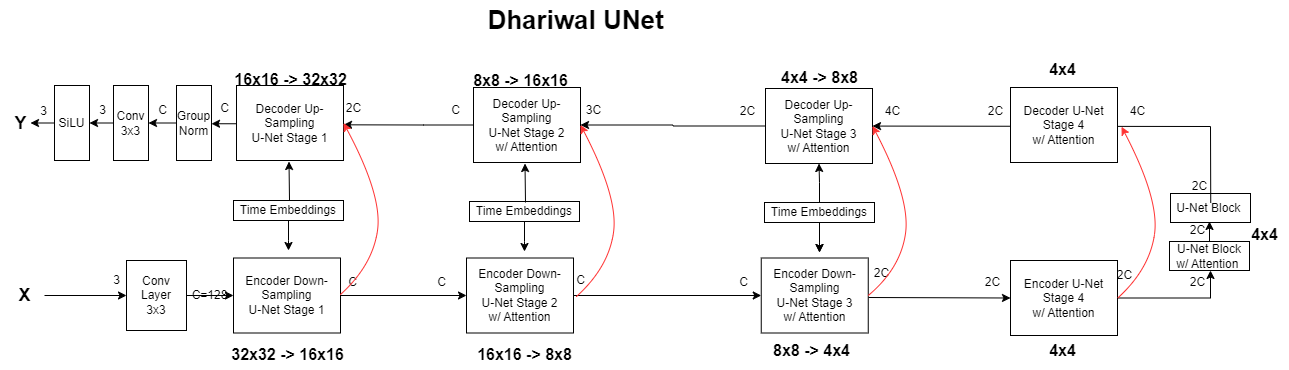

The diagram above was exported from draw.io. Its source (the exported page's mxGraphModel, read from the mxfile embedded in the PNG):
<mxGraphModel dx="1050" dy="2228" grid="1" gridSize="10" guides="1" tooltips="1" connect="1" arrows="1" fold="1" page="1" pageScale="1" pageWidth="2336" pageHeight="1654" math="0" shadow="0">
  <root>
    <mxCell id="0" />
    <mxCell id="1" parent="0" />
    <mxCell id="ViDKcHoM5Kel-DwzMffO-1" style="edgeStyle=orthogonalEdgeStyle;rounded=0;orthogonalLoop=1;jettySize=auto;html=1;" edge="1" parent="1" source="ViDKcHoM5Kel-DwzMffO-2" target="ViDKcHoM5Kel-DwzMffO-4">
      <mxGeometry relative="1" as="geometry" />
    </mxCell>
    <mxCell id="ViDKcHoM5Kel-DwzMffO-2" value="Conv Layer&lt;br&gt;3x3" style="rounded=0;whiteSpace=wrap;html=1;" vertex="1" parent="1">
      <mxGeometry x="146" y="50" width="60" height="70" as="geometry" />
    </mxCell>
    <mxCell id="ViDKcHoM5Kel-DwzMffO-3" style="edgeStyle=orthogonalEdgeStyle;rounded=0;orthogonalLoop=1;jettySize=auto;html=1;entryX=0;entryY=0.5;entryDx=0;entryDy=0;" edge="1" parent="1" source="ViDKcHoM5Kel-DwzMffO-4" target="ViDKcHoM5Kel-DwzMffO-13">
      <mxGeometry relative="1" as="geometry">
        <mxPoint x="420" y="85" as="targetPoint" />
      </mxGeometry>
    </mxCell>
    <mxCell id="ViDKcHoM5Kel-DwzMffO-4" value="Encoder Down-Sampling &lt;br&gt;U-Net Stage 1&lt;br&gt;" style="rounded=0;whiteSpace=wrap;html=1;" vertex="1" parent="1">
      <mxGeometry x="253" y="47.5" width="107" height="75" as="geometry" />
    </mxCell>
    <mxCell id="ViDKcHoM5Kel-DwzMffO-5" style="edgeStyle=orthogonalEdgeStyle;rounded=0;orthogonalLoop=1;jettySize=auto;html=1;" edge="1" parent="1" source="ViDKcHoM5Kel-DwzMffO-6">
      <mxGeometry relative="1" as="geometry">
        <mxPoint x="308" y="40" as="targetPoint" />
      </mxGeometry>
    </mxCell>
    <mxCell id="ViDKcHoM5Kel-DwzMffO-6" value="Time Embeddings" style="rounded=0;whiteSpace=wrap;html=1;" vertex="1" parent="1">
      <mxGeometry x="253" y="-10" width="110" height="20" as="geometry" />
    </mxCell>
    <mxCell id="ViDKcHoM5Kel-DwzMffO-7" style="edgeStyle=orthogonalEdgeStyle;rounded=0;orthogonalLoop=1;jettySize=auto;html=1;" edge="1" parent="1" source="ViDKcHoM5Kel-DwzMffO-8" target="ViDKcHoM5Kel-DwzMffO-2">
      <mxGeometry relative="1" as="geometry" />
    </mxCell>
    <mxCell id="ViDKcHoM5Kel-DwzMffO-8" value="&lt;b&gt;&lt;font style=&quot;font-size: 18px;&quot;&gt;X&lt;/font&gt;&lt;/b&gt;" style="text;html=1;align=center;verticalAlign=middle;resizable=0;points=[];autosize=1;strokeColor=none;fillColor=none;" vertex="1" parent="1">
      <mxGeometry x="24" y="65" width="40" height="40" as="geometry" />
    </mxCell>
    <mxCell id="ViDKcHoM5Kel-DwzMffO-9" value="3" style="text;html=1;align=center;verticalAlign=middle;resizable=0;points=[];autosize=1;strokeColor=none;fillColor=none;" vertex="1" parent="1">
      <mxGeometry x="121" y="55" width="30" height="30" as="geometry" />
    </mxCell>
    <mxCell id="ViDKcHoM5Kel-DwzMffO-10" value="C=128" style="text;html=1;align=center;verticalAlign=middle;resizable=0;points=[];autosize=1;strokeColor=none;fillColor=none;" vertex="1" parent="1">
      <mxGeometry x="199" y="70" width="60" height="30" as="geometry" />
    </mxCell>
    <mxCell id="ViDKcHoM5Kel-DwzMffO-11" value="C" style="text;html=1;align=center;verticalAlign=middle;resizable=0;points=[];autosize=1;strokeColor=none;fillColor=none;" vertex="1" parent="1">
      <mxGeometry x="357" y="57" width="30" height="30" as="geometry" />
    </mxCell>
    <mxCell id="ViDKcHoM5Kel-DwzMffO-12" style="edgeStyle=orthogonalEdgeStyle;rounded=0;orthogonalLoop=1;jettySize=auto;html=1;entryX=0;entryY=0.5;entryDx=0;entryDy=0;" edge="1" parent="1" source="ViDKcHoM5Kel-DwzMffO-13" target="ViDKcHoM5Kel-DwzMffO-18">
      <mxGeometry relative="1" as="geometry">
        <mxPoint x="667.9999999999999" y="86" as="targetPoint" />
      </mxGeometry>
    </mxCell>
    <mxCell id="ViDKcHoM5Kel-DwzMffO-13" value="Encoder Down-Sampling &lt;br&gt;U-Net Stage 2&lt;br&gt;w/ Attention" style="rounded=0;whiteSpace=wrap;html=1;" vertex="1" parent="1">
      <mxGeometry x="486" y="47.5" width="107" height="75" as="geometry" />
    </mxCell>
    <mxCell id="ViDKcHoM5Kel-DwzMffO-14" style="edgeStyle=orthogonalEdgeStyle;rounded=0;orthogonalLoop=1;jettySize=auto;html=1;" edge="1" parent="1" source="ViDKcHoM5Kel-DwzMffO-15">
      <mxGeometry relative="1" as="geometry">
        <mxPoint x="543.9999999999999" y="41" as="targetPoint" />
      </mxGeometry>
    </mxCell>
    <mxCell id="ViDKcHoM5Kel-DwzMffO-15" value="Time Embeddings" style="rounded=0;whiteSpace=wrap;html=1;" vertex="1" parent="1">
      <mxGeometry x="489" y="-9" width="110" height="20" as="geometry" />
    </mxCell>
    <mxCell id="ViDKcHoM5Kel-DwzMffO-16" value="C" style="text;html=1;align=center;verticalAlign=middle;resizable=0;points=[];autosize=1;strokeColor=none;fillColor=none;" vertex="1" parent="1">
      <mxGeometry x="446" y="57" width="30" height="30" as="geometry" />
    </mxCell>
    <mxCell id="ViDKcHoM5Kel-DwzMffO-17" value="C" style="text;html=1;align=center;verticalAlign=middle;resizable=0;points=[];autosize=1;strokeColor=none;fillColor=none;" vertex="1" parent="1">
      <mxGeometry x="585.25" y="55" width="30" height="30" as="geometry" />
    </mxCell>
    <mxCell id="ViDKcHoM5Kel-DwzMffO-18" value="Encoder Down-Sampling &lt;br&gt;U-Net Stage 3&lt;br&gt;w/ Attention" style="rounded=0;whiteSpace=wrap;html=1;" vertex="1" parent="1">
      <mxGeometry x="780.75" y="47.5" width="107" height="75" as="geometry" />
    </mxCell>
    <mxCell id="ViDKcHoM5Kel-DwzMffO-19" style="edgeStyle=orthogonalEdgeStyle;rounded=0;orthogonalLoop=1;jettySize=auto;html=1;" edge="1" parent="1" source="ViDKcHoM5Kel-DwzMffO-20">
      <mxGeometry relative="1" as="geometry">
        <mxPoint x="839.0000000000005" y="42.00000000000023" as="targetPoint" />
      </mxGeometry>
    </mxCell>
    <mxCell id="ViDKcHoM5Kel-DwzMffO-20" value="Time Embeddings" style="rounded=0;whiteSpace=wrap;html=1;" vertex="1" parent="1">
      <mxGeometry x="784" y="-8" width="110" height="20" as="geometry" />
    </mxCell>
    <mxCell id="ViDKcHoM5Kel-DwzMffO-21" value="C" style="text;html=1;align=center;verticalAlign=middle;resizable=0;points=[];autosize=1;strokeColor=none;fillColor=none;" vertex="1" parent="1">
      <mxGeometry x="747.5" y="57" width="30" height="30" as="geometry" />
    </mxCell>
    <mxCell id="ViDKcHoM5Kel-DwzMffO-22" value="2C" style="text;html=1;align=center;verticalAlign=middle;resizable=0;points=[];autosize=1;strokeColor=none;fillColor=none;" vertex="1" parent="1">
      <mxGeometry x="880.75" y="47.5" width="40" height="30" as="geometry" />
    </mxCell>
    <mxCell id="ViDKcHoM5Kel-DwzMffO-23" style="edgeStyle=orthogonalEdgeStyle;rounded=0;orthogonalLoop=1;jettySize=auto;html=1;" edge="1" parent="1" source="ViDKcHoM5Kel-DwzMffO-24">
      <mxGeometry relative="1" as="geometry">
        <mxPoint x="1229" y="11" as="targetPoint" />
      </mxGeometry>
    </mxCell>
    <mxCell id="ViDKcHoM5Kel-DwzMffO-24" value="U-Net Block w/ Attention&amp;nbsp;" style="rounded=0;whiteSpace=wrap;html=1;" vertex="1" parent="1">
      <mxGeometry x="1189" y="31" width="80" height="29" as="geometry" />
    </mxCell>
    <mxCell id="ViDKcHoM5Kel-DwzMffO-25" value="U-Net Block&amp;nbsp;" style="rounded=0;whiteSpace=wrap;html=1;" vertex="1" parent="1">
      <mxGeometry x="1190" y="-17" width="80" height="29" as="geometry" />
    </mxCell>
    <mxCell id="ViDKcHoM5Kel-DwzMffO-26" value="" style="endArrow=classic;html=1;rounded=0;exitX=0.781;exitY=1.05;exitDx=0;exitDy=0;exitPerimeter=0;" edge="1" parent="1" source="ViDKcHoM5Kel-DwzMffO-28" target="ViDKcHoM5Kel-DwzMffO-34">
      <mxGeometry width="50" height="50" relative="1" as="geometry">
        <mxPoint x="1051" y="2.0000000000002274" as="sourcePoint" />
        <mxPoint x="900" y="-91" as="targetPoint" />
        <Array as="points">
          <mxPoint x="1230" y="-84" />
        </Array>
      </mxGeometry>
    </mxCell>
    <mxCell id="ViDKcHoM5Kel-DwzMffO-27" value="2C" style="text;html=1;align=center;verticalAlign=middle;resizable=0;points=[];autosize=1;strokeColor=none;fillColor=none;" vertex="1" parent="1">
      <mxGeometry x="1123.5" y="50" width="40" height="30" as="geometry" />
    </mxCell>
    <mxCell id="ViDKcHoM5Kel-DwzMffO-28" value="2C" style="text;html=1;align=center;verticalAlign=middle;resizable=0;points=[];autosize=1;strokeColor=none;fillColor=none;" vertex="1" parent="1">
      <mxGeometry x="1199" y="-39" width="40" height="30" as="geometry" />
    </mxCell>
    <mxCell id="ViDKcHoM5Kel-DwzMffO-29" style="edgeStyle=orthogonalEdgeStyle;rounded=0;orthogonalLoop=1;jettySize=auto;html=1;entryX=0;entryY=0.5;entryDx=0;entryDy=0;" edge="1" parent="1" target="ViDKcHoM5Kel-DwzMffO-67">
      <mxGeometry relative="1" as="geometry">
        <mxPoint x="980" y="87" as="targetPoint" />
        <mxPoint x="888.0000000000002" y="87" as="sourcePoint" />
      </mxGeometry>
    </mxCell>
    <mxCell id="ViDKcHoM5Kel-DwzMffO-30" style="edgeStyle=orthogonalEdgeStyle;rounded=0;orthogonalLoop=1;jettySize=auto;html=1;" edge="1" parent="1" source="ViDKcHoM5Kel-DwzMffO-32">
      <mxGeometry relative="1" as="geometry">
        <mxPoint x="839.0000000000007" y="42.00000000000023" as="targetPoint" />
      </mxGeometry>
    </mxCell>
    <mxCell id="ViDKcHoM5Kel-DwzMffO-31" style="edgeStyle=orthogonalEdgeStyle;rounded=0;orthogonalLoop=1;jettySize=auto;html=1;" edge="1" parent="1" source="ViDKcHoM5Kel-DwzMffO-32" target="ViDKcHoM5Kel-DwzMffO-34">
      <mxGeometry relative="1" as="geometry" />
    </mxCell>
    <mxCell id="ViDKcHoM5Kel-DwzMffO-32" value="Time Embeddings" style="rounded=0;whiteSpace=wrap;html=1;" vertex="1" parent="1">
      <mxGeometry x="784" y="-8" width="110" height="20" as="geometry" />
    </mxCell>
    <mxCell id="ViDKcHoM5Kel-DwzMffO-33" style="edgeStyle=orthogonalEdgeStyle;orthogonalLoop=1;jettySize=auto;html=1;strokeColor=#000000;rounded=0;entryX=1;entryY=0.5;entryDx=0;entryDy=0;" edge="1" parent="1" source="ViDKcHoM5Kel-DwzMffO-34" target="ViDKcHoM5Kel-DwzMffO-39">
      <mxGeometry relative="1" as="geometry">
        <mxPoint x="692" y="-84" as="targetPoint" />
      </mxGeometry>
    </mxCell>
    <mxCell id="ViDKcHoM5Kel-DwzMffO-34" value="Decoder Up-Sampling &lt;br&gt;U-Net Stage 3&lt;br&gt;w/ Attention" style="rounded=0;whiteSpace=wrap;html=1;" vertex="1" parent="1">
      <mxGeometry x="785" y="-122" width="107" height="75" as="geometry" />
    </mxCell>
    <mxCell id="ViDKcHoM5Kel-DwzMffO-35" value="2C" style="text;html=1;align=center;verticalAlign=middle;resizable=0;points=[];autosize=1;strokeColor=none;fillColor=none;" vertex="1" parent="1">
      <mxGeometry x="747" y="-114" width="40" height="30" as="geometry" />
    </mxCell>
    <mxCell id="ViDKcHoM5Kel-DwzMffO-36" value="4C" style="text;html=1;align=center;verticalAlign=middle;resizable=0;points=[];autosize=1;strokeColor=none;fillColor=none;" vertex="1" parent="1">
      <mxGeometry x="892" y="-114" width="40" height="30" as="geometry" />
    </mxCell>
    <mxCell id="ViDKcHoM5Kel-DwzMffO-37" value="" style="endArrow=classic;html=1;exitX=1;exitY=0.5;exitDx=0;exitDy=0;curved=1;entryX=1;entryY=0.5;entryDx=0;entryDy=0;strokeColor=#FF3333;" edge="1" parent="1" source="ViDKcHoM5Kel-DwzMffO-18" target="ViDKcHoM5Kel-DwzMffO-34">
      <mxGeometry width="50" height="50" relative="1" as="geometry">
        <mxPoint x="810" y="138" as="sourcePoint" />
        <mxPoint x="930" y="8" as="targetPoint" />
        <Array as="points">
          <mxPoint x="920" y="58" />
          <mxPoint x="930" y="-12" />
        </Array>
      </mxGeometry>
    </mxCell>
    <mxCell id="ViDKcHoM5Kel-DwzMffO-38" style="edgeStyle=orthogonalEdgeStyle;orthogonalLoop=1;jettySize=auto;html=1;strokeColor=#000000;rounded=0;entryX=0.25;entryY=1.044;entryDx=0;entryDy=0;entryPerimeter=0;" edge="1" parent="1" source="ViDKcHoM5Kel-DwzMffO-39" target="ViDKcHoM5Kel-DwzMffO-46">
      <mxGeometry relative="1" as="geometry">
        <mxPoint x="416" y="-85" as="targetPoint" />
      </mxGeometry>
    </mxCell>
    <mxCell id="ViDKcHoM5Kel-DwzMffO-39" value="Decoder Up-Sampling &lt;br&gt;U-Net Stage 2&lt;br&gt;w/ Attention" style="rounded=0;whiteSpace=wrap;html=1;" vertex="1" parent="1">
      <mxGeometry x="493" y="-123" width="107" height="75" as="geometry" />
    </mxCell>
    <mxCell id="ViDKcHoM5Kel-DwzMffO-40" value="C" style="text;html=1;align=center;verticalAlign=middle;resizable=0;points=[];autosize=1;strokeColor=none;fillColor=none;" vertex="1" parent="1">
      <mxGeometry x="460" y="-115" width="30" height="30" as="geometry" />
    </mxCell>
    <mxCell id="ViDKcHoM5Kel-DwzMffO-41" value="" style="endArrow=classic;html=1;exitX=1;exitY=0.5;exitDx=0;exitDy=0;curved=1;entryX=1;entryY=0.5;entryDx=0;entryDy=0;strokeColor=#FF3333;" edge="1" parent="1" target="ViDKcHoM5Kel-DwzMffO-39">
      <mxGeometry width="50" height="50" relative="1" as="geometry">
        <mxPoint x="596" y="86" as="sourcePoint" />
        <mxPoint x="638" y="7" as="targetPoint" />
        <Array as="points">
          <mxPoint x="628" y="57" />
          <mxPoint x="638" y="-13" />
        </Array>
      </mxGeometry>
    </mxCell>
    <mxCell id="ViDKcHoM5Kel-DwzMffO-42" style="edgeStyle=orthogonalEdgeStyle;rounded=0;orthogonalLoop=1;jettySize=auto;html=1;" edge="1" parent="1">
      <mxGeometry relative="1" as="geometry">
        <mxPoint x="545" y="-8" as="sourcePoint" />
        <mxPoint x="544.5000000000002" y="-47" as="targetPoint" />
      </mxGeometry>
    </mxCell>
    <mxCell id="ViDKcHoM5Kel-DwzMffO-43" style="edgeStyle=orthogonalEdgeStyle;rounded=0;orthogonalLoop=1;jettySize=auto;html=1;exitX=0;exitY=0.75;exitDx=0;exitDy=0;entryX=1;entryY=0.75;entryDx=0;entryDy=0;strokeColor=#000000;fontSize=18;" edge="1" parent="1">
      <mxGeometry relative="1" as="geometry">
        <mxPoint x="256" y="-86.75" as="sourcePoint" />
        <mxPoint x="231.0000000000001" y="-86.75" as="targetPoint" />
      </mxGeometry>
    </mxCell>
    <mxCell id="ViDKcHoM5Kel-DwzMffO-44" value="Decoder Up-Sampling &lt;br&gt;U-Net Stage 1" style="rounded=0;whiteSpace=wrap;html=1;" vertex="1" parent="1">
      <mxGeometry x="256" y="-125" width="107" height="75" as="geometry" />
    </mxCell>
    <mxCell id="ViDKcHoM5Kel-DwzMffO-45" value="C" style="text;html=1;align=center;verticalAlign=middle;resizable=0;points=[];autosize=1;strokeColor=none;fillColor=none;" vertex="1" parent="1">
      <mxGeometry x="229" y="-117" width="30" height="30" as="geometry" />
    </mxCell>
    <mxCell id="ViDKcHoM5Kel-DwzMffO-46" value="2C" style="text;html=1;align=center;verticalAlign=middle;resizable=0;points=[];autosize=1;strokeColor=none;fillColor=none;" vertex="1" parent="1">
      <mxGeometry x="353" y="-117" width="40" height="30" as="geometry" />
    </mxCell>
    <mxCell id="ViDKcHoM5Kel-DwzMffO-47" value="" style="endArrow=classic;html=1;exitX=1;exitY=0.5;exitDx=0;exitDy=0;curved=1;entryX=1;entryY=0.5;entryDx=0;entryDy=0;strokeColor=#FF3333;" edge="1" parent="1" target="ViDKcHoM5Kel-DwzMffO-44">
      <mxGeometry width="50" height="50" relative="1" as="geometry">
        <mxPoint x="360" y="84" as="sourcePoint" />
        <mxPoint x="402" y="5" as="targetPoint" />
        <Array as="points">
          <mxPoint x="392" y="55" />
          <mxPoint x="402" y="-15" />
        </Array>
      </mxGeometry>
    </mxCell>
    <mxCell id="ViDKcHoM5Kel-DwzMffO-48" style="edgeStyle=orthogonalEdgeStyle;rounded=0;orthogonalLoop=1;jettySize=auto;html=1;" edge="1" parent="1">
      <mxGeometry relative="1" as="geometry">
        <mxPoint x="309" y="-10" as="sourcePoint" />
        <mxPoint x="308.5000000000002" y="-49" as="targetPoint" />
      </mxGeometry>
    </mxCell>
    <mxCell id="ViDKcHoM5Kel-DwzMffO-49" style="edgeStyle=orthogonalEdgeStyle;rounded=0;orthogonalLoop=1;jettySize=auto;html=1;exitX=0;exitY=0.5;exitDx=0;exitDy=0;entryX=1;entryY=0.5;entryDx=0;entryDy=0;strokeColor=#000000;fontSize=18;" edge="1" parent="1" source="ViDKcHoM5Kel-DwzMffO-50" target="ViDKcHoM5Kel-DwzMffO-52">
      <mxGeometry relative="1" as="geometry" />
    </mxCell>
    <mxCell id="ViDKcHoM5Kel-DwzMffO-50" value="Group Norm" style="rounded=0;whiteSpace=wrap;html=1;" vertex="1" parent="1">
      <mxGeometry x="196" y="-125" width="35" height="75" as="geometry" />
    </mxCell>
    <mxCell id="ViDKcHoM5Kel-DwzMffO-51" style="edgeStyle=orthogonalEdgeStyle;rounded=0;orthogonalLoop=1;jettySize=auto;html=1;exitX=0;exitY=0.5;exitDx=0;exitDy=0;entryX=1;entryY=0.5;entryDx=0;entryDy=0;strokeColor=#000000;fontSize=18;" edge="1" parent="1" source="ViDKcHoM5Kel-DwzMffO-52" target="ViDKcHoM5Kel-DwzMffO-54">
      <mxGeometry relative="1" as="geometry" />
    </mxCell>
    <mxCell id="ViDKcHoM5Kel-DwzMffO-52" value="Conv&lt;br&gt;3x3" style="rounded=0;whiteSpace=wrap;html=1;" vertex="1" parent="1">
      <mxGeometry x="133" y="-125" width="35" height="75" as="geometry" />
    </mxCell>
    <mxCell id="ViDKcHoM5Kel-DwzMffO-53" style="edgeStyle=orthogonalEdgeStyle;rounded=0;orthogonalLoop=1;jettySize=auto;html=1;strokeColor=#000000;" edge="1" parent="1" source="ViDKcHoM5Kel-DwzMffO-54">
      <mxGeometry relative="1" as="geometry">
        <mxPoint x="50" y="-87.5" as="targetPoint" />
      </mxGeometry>
    </mxCell>
    <mxCell id="ViDKcHoM5Kel-DwzMffO-54" value="SiLU" style="rounded=0;whiteSpace=wrap;html=1;" vertex="1" parent="1">
      <mxGeometry x="74" y="-125" width="35" height="75" as="geometry" />
    </mxCell>
    <mxCell id="ViDKcHoM5Kel-DwzMffO-55" value="&lt;b&gt;&lt;font style=&quot;font-size: 18px;&quot;&gt;Y&lt;/font&gt;&lt;/b&gt;" style="text;html=1;align=center;verticalAlign=middle;resizable=0;points=[];autosize=1;strokeColor=none;fillColor=none;" vertex="1" parent="1">
      <mxGeometry x="20" y="-107.5" width="40" height="40" as="geometry" />
    </mxCell>
    <mxCell id="ViDKcHoM5Kel-DwzMffO-56" value="C" style="text;html=1;align=center;verticalAlign=middle;resizable=0;points=[];autosize=1;strokeColor=none;fillColor=none;" vertex="1" parent="1">
      <mxGeometry x="167" y="-115" width="30" height="30" as="geometry" />
    </mxCell>
    <mxCell id="ViDKcHoM5Kel-DwzMffO-57" value="3" style="text;html=1;align=center;verticalAlign=middle;resizable=0;points=[];autosize=1;strokeColor=none;fillColor=none;" vertex="1" parent="1">
      <mxGeometry x="107" y="-115" width="30" height="30" as="geometry" />
    </mxCell>
    <mxCell id="ViDKcHoM5Kel-DwzMffO-58" value="3" style="text;html=1;align=center;verticalAlign=middle;resizable=0;points=[];autosize=1;strokeColor=none;fillColor=none;" vertex="1" parent="1">
      <mxGeometry x="48" y="-114" width="30" height="30" as="geometry" />
    </mxCell>
    <mxCell id="ViDKcHoM5Kel-DwzMffO-59" value="&lt;font color=&quot;#000000&quot; style=&quot;font-size: 16px;&quot;&gt;&lt;b&gt;32x32 -&amp;gt; 16x16&lt;/b&gt;&lt;/font&gt;" style="text;html=1;align=center;verticalAlign=middle;resizable=0;points=[];autosize=1;strokeColor=none;fillColor=none;fontSize=25;fontColor=#FFD966;" vertex="1" parent="1">
      <mxGeometry x="236.5" y="120" width="140" height="40" as="geometry" />
    </mxCell>
    <mxCell id="ViDKcHoM5Kel-DwzMffO-60" value="&lt;font color=&quot;#000000&quot; style=&quot;font-size: 16px;&quot;&gt;&lt;b&gt;16x16 -&amp;gt; 8x8&lt;/b&gt;&lt;/font&gt;" style="text;html=1;align=center;verticalAlign=middle;resizable=0;points=[];autosize=1;strokeColor=none;fillColor=none;fontSize=25;fontColor=#FFD966;" vertex="1" parent="1">
      <mxGeometry x="484" y="120" width="120" height="40" as="geometry" />
    </mxCell>
    <mxCell id="ViDKcHoM5Kel-DwzMffO-61" value="&lt;b style=&quot;color: rgb(0, 0, 0); font-size: 16px;&quot;&gt;8x8 -&amp;gt; 4x4&lt;/b&gt;" style="text;html=1;align=center;verticalAlign=middle;resizable=0;points=[];autosize=1;strokeColor=none;fillColor=none;fontSize=25;fontColor=#FFD966;" vertex="1" parent="1">
      <mxGeometry x="780.75" y="116.25" width="100" height="40" as="geometry" />
    </mxCell>
    <mxCell id="ViDKcHoM5Kel-DwzMffO-62" value="&lt;b style=&quot;color: rgb(0, 0, 0); font-size: 16px;&quot;&gt;4x4 -&amp;gt; 8x8&lt;/b&gt;" style="text;html=1;align=center;verticalAlign=middle;resizable=0;points=[];autosize=1;strokeColor=none;fillColor=none;fontSize=25;fontColor=#FFD966;" vertex="1" parent="1">
      <mxGeometry x="789" y="-157" width="100" height="40" as="geometry" />
    </mxCell>
    <mxCell id="ViDKcHoM5Kel-DwzMffO-63" value="&lt;font color=&quot;#000000&quot; style=&quot;font-size: 16px;&quot;&gt;&lt;b&gt;8x8 -&amp;gt;&amp;nbsp;&lt;/b&gt;&lt;/font&gt;&lt;b style=&quot;color: rgb(0, 0, 0); font-size: 16px;&quot;&gt;16x16&lt;/b&gt;" style="text;html=1;align=center;verticalAlign=middle;resizable=0;points=[];autosize=1;strokeColor=none;fillColor=none;fontSize=25;fontColor=#FFD966;" vertex="1" parent="1">
      <mxGeometry x="479.5" y="-154" width="120" height="40" as="geometry" />
    </mxCell>
    <mxCell id="ViDKcHoM5Kel-DwzMffO-64" value="&lt;font color=&quot;#000000&quot; style=&quot;font-size: 16px;&quot;&gt;&lt;b&gt;16x16 -&amp;gt; 32x32&lt;/b&gt;&lt;/font&gt;" style="text;html=1;align=center;verticalAlign=middle;resizable=0;points=[];autosize=1;strokeColor=none;fillColor=none;fontSize=25;fontColor=#FFD966;" vertex="1" parent="1">
      <mxGeometry x="239.5" y="-155" width="140" height="40" as="geometry" />
    </mxCell>
    <mxCell id="ViDKcHoM5Kel-DwzMffO-65" value="3C" style="text;html=1;align=center;verticalAlign=middle;resizable=0;points=[];autosize=1;strokeColor=none;fillColor=none;" vertex="1" parent="1">
      <mxGeometry x="593" y="-115" width="40" height="30" as="geometry" />
    </mxCell>
    <mxCell id="ViDKcHoM5Kel-DwzMffO-66" style="edgeStyle=orthogonalEdgeStyle;orthogonalLoop=1;jettySize=auto;html=1;strokeColor=#000000;fontSize=16;fontColor=#000000;rounded=0;" edge="1" parent="1" source="ViDKcHoM5Kel-DwzMffO-67">
      <mxGeometry relative="1" as="geometry">
        <mxPoint x="1230" y="60" as="targetPoint" />
        <Array as="points">
          <mxPoint x="1230" y="87" />
          <mxPoint x="1230" y="60" />
        </Array>
      </mxGeometry>
    </mxCell>
    <mxCell id="ViDKcHoM5Kel-DwzMffO-67" value="Encoder U-Net Stage 4&lt;br&gt;w/ Attention" style="rounded=0;whiteSpace=wrap;html=1;" vertex="1" parent="1">
      <mxGeometry x="1030" y="50" width="107" height="75" as="geometry" />
    </mxCell>
    <mxCell id="ViDKcHoM5Kel-DwzMffO-68" value="Decoder U-Net Stage 4&lt;br&gt;w/ Attention" style="rounded=0;whiteSpace=wrap;html=1;" vertex="1" parent="1">
      <mxGeometry x="1030" y="-123" width="107" height="75" as="geometry" />
    </mxCell>
    <mxCell id="ViDKcHoM5Kel-DwzMffO-69" value="" style="endArrow=classic;html=1;exitX=1;exitY=0.5;exitDx=0;exitDy=0;curved=1;entryX=1;entryY=0.5;entryDx=0;entryDy=0;strokeColor=#FF3333;" edge="1" parent="1">
      <mxGeometry width="50" height="50" relative="1" as="geometry">
        <mxPoint x="1137" y="87.75" as="sourcePoint" />
        <mxPoint x="1141" y="-83.75" as="targetPoint" />
        <Array as="points">
          <mxPoint x="1169" y="58.75" />
          <mxPoint x="1179" y="-11.25" />
        </Array>
      </mxGeometry>
    </mxCell>
    <mxCell id="ViDKcHoM5Kel-DwzMffO-70" value="&lt;b&gt;&lt;font style=&quot;font-size: 26px;&quot;&gt;Dhariwal UNet&lt;/font&gt;&lt;/b&gt;" style="text;html=1;align=center;verticalAlign=middle;resizable=0;points=[];autosize=1;strokeColor=none;fillColor=none;fontSize=16;fontColor=#000000;" vertex="1" parent="1">
      <mxGeometry x="495.25" y="-210" width="200" height="40" as="geometry" />
    </mxCell>
    <mxCell id="ViDKcHoM5Kel-DwzMffO-71" value="2C" style="text;html=1;align=center;verticalAlign=middle;resizable=0;points=[];autosize=1;strokeColor=none;fillColor=none;" vertex="1" parent="1">
      <mxGeometry x="991.5" y="57" width="40" height="30" as="geometry" />
    </mxCell>
    <mxCell id="ViDKcHoM5Kel-DwzMffO-72" value="&lt;b style=&quot;color: rgb(0, 0, 0); font-size: 16px;&quot;&gt;4x4&lt;/b&gt;" style="text;html=1;align=center;verticalAlign=middle;resizable=0;points=[];autosize=1;strokeColor=none;fillColor=none;fontSize=25;fontColor=#FFD966;" vertex="1" parent="1">
      <mxGeometry x="1056.5" y="116.25" width="50" height="40" as="geometry" />
    </mxCell>
    <mxCell id="ViDKcHoM5Kel-DwzMffO-73" value="&lt;b style=&quot;color: rgb(0, 0, 0); font-size: 16px;&quot;&gt;4x4&lt;/b&gt;" style="text;html=1;align=center;verticalAlign=middle;resizable=0;points=[];autosize=1;strokeColor=none;fillColor=none;fontSize=25;fontColor=#FFD966;" vertex="1" parent="1">
      <mxGeometry x="1259" width="50" height="40" as="geometry" />
    </mxCell>
    <mxCell id="ViDKcHoM5Kel-DwzMffO-74" value="2C" style="text;html=1;align=center;verticalAlign=middle;resizable=0;points=[];autosize=1;strokeColor=none;fillColor=none;" vertex="1" parent="1">
      <mxGeometry x="1197" y="5" width="40" height="30" as="geometry" />
    </mxCell>
    <mxCell id="ViDKcHoM5Kel-DwzMffO-75" value="2C" style="text;html=1;align=center;verticalAlign=middle;resizable=0;points=[];autosize=1;strokeColor=none;fillColor=none;" vertex="1" parent="1">
      <mxGeometry x="1197" y="57" width="40" height="30" as="geometry" />
    </mxCell>
    <mxCell id="ViDKcHoM5Kel-DwzMffO-76" value="&lt;b style=&quot;color: rgb(0, 0, 0); font-size: 16px;&quot;&gt;4x4&lt;/b&gt;" style="text;html=1;align=center;verticalAlign=middle;resizable=0;points=[];autosize=1;strokeColor=none;fillColor=none;fontSize=25;fontColor=#FFD966;" vertex="1" parent="1">
      <mxGeometry x="1056.5" y="-165" width="50" height="40" as="geometry" />
    </mxCell>
    <mxCell id="ViDKcHoM5Kel-DwzMffO-77" value="4C" style="text;html=1;align=center;verticalAlign=middle;resizable=0;points=[];autosize=1;strokeColor=none;fillColor=none;" vertex="1" parent="1">
      <mxGeometry x="1137" y="-114" width="40" height="30" as="geometry" />
    </mxCell>
    <mxCell id="ViDKcHoM5Kel-DwzMffO-78" value="2C" style="text;html=1;align=center;verticalAlign=middle;resizable=0;points=[];autosize=1;strokeColor=none;fillColor=none;" vertex="1" parent="1">
      <mxGeometry x="995" y="-114" width="40" height="30" as="geometry" />
    </mxCell>
  </root>
</mxGraphModel>